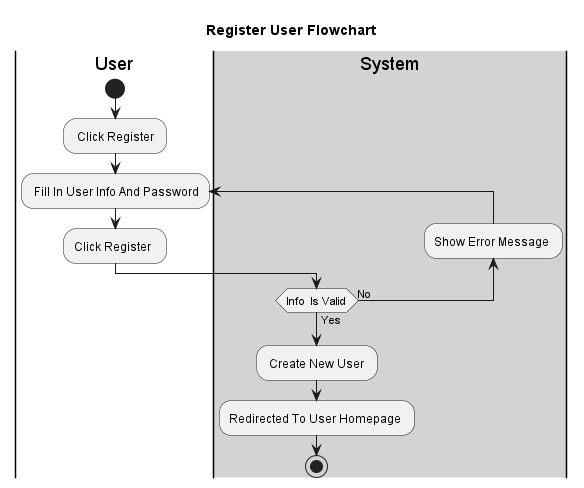

The diagram above was rendered by PlantUML. Its source (embedded in the PNG):
@startuml 
title Register User Flowchart
|User|
start
: Click Register ;  
repeat: Fill In User Info And Password; 
:Click Register  ;
|#lightgray|System|
backward:Show Error Message ;
repeat while(Info  Is Valid) is (No) not (Yes)
: Create New User ;
:Redirected To User Homepage ; 
stop
@enduml